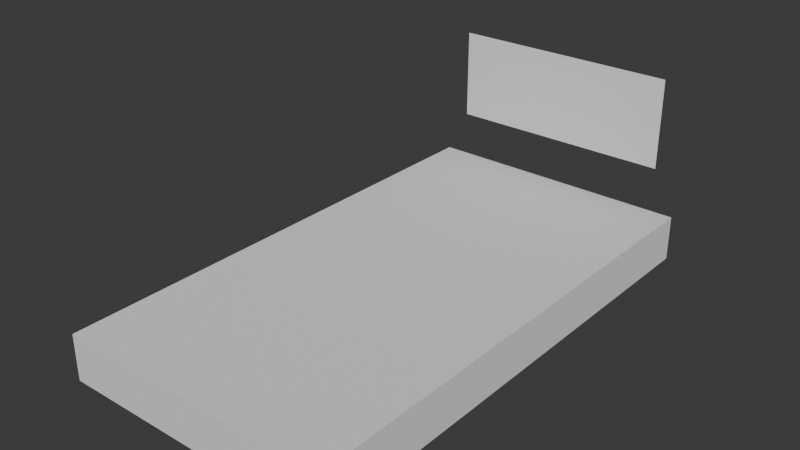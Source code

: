# Source: CustomLevelTemplate.blend  (saved by Blender 4.5.90; exported with 4.5.12 LTS)
import bpy
from mathutils import Matrix  # noqa: F401  (used for matrix-valued properties, if any)

bpy.ops.wm.read_factory_settings(use_empty=True)
scene = bpy.context.scene
scene.name = 'Scene'

# ---- collections
col_collection = bpy.data.collections.new('Collection'); scene.collection.children.link(col_collection)

# ---- world
world_world = bpy.data.worlds.new('World'); scene.world = world_world
world_world.use_nodes = True; world_world.node_tree.nodes.clear()
_N = world_world.node_tree.nodes; _L = world_world.node_tree.links
n0 = _N.new('ShaderNodeOutputWorld'); n0.name = 'World Output'; n0.location = (200, 100)
n1 = _N.new('ShaderNodeBackground'); n1.name = 'Background'; n1.location = (-200, 100)
n1.inputs[0].default_value = (0.05088, 0.05088, 0.05088, 1.0)
_L.new(n1.outputs[0], n0.inputs[0])
n0.is_active_output = True
world_world.color = (0.05088, 0.05088, 0.05088)
world_world.sun_shadow_jitter_overblur = 0.0

# ---- meshes
me_cube = bpy.data.meshes.new('Cube')
me_cube.from_pydata([(-3.0, -1.0, -1.0), (-3.0, -1.0, 0.0), (-3.0, 10.0, -1.0), (-3.0, 10.0, 0.0), (3.0, -1.0, -1.0), (3.0, -1.0, 0.0), (3.0, 10.0, -1.0), (3.0, 10.0, 0.0)], [], [(0, 1, 3, 2), (2, 3, 7, 6), (6, 7, 5, 4), (4, 5, 1, 0), (2, 6, 4, 0), (7, 3, 1, 5)])
_uv = me_cube.uv_layers.new(name='UVMap')
_uv.uv.foreach_set('vector', [0.375, 0.0, 0.625, 0.0, 0.625, 0.25, 0.375, 0.25, 0.375, 0.25, 0.625, 0.25, 0.625, 0.5, 0.375, 0.5, 0.375, 0.5, 0.625, 0.5, 0.625, 0.75, 0.375, 0.75, 0.375, 0.75, 0.625, 0.75, 0.625, 1.0, 0.375, 1.0, 0.125, 0.5, 0.375, 0.5, 0.375, 0.75, 0.125, 0.75, 0.625, 0.5, 0.875, 0.5, 0.875, 0.75, 0.625, 0.75])
me_cube.update()
me_cube_001 = bpy.data.meshes.new('Cube.001')
me_cube_001.from_pydata([(0.0, 0.0, 0.0)], [], [])
_uv = me_cube_001.uv_layers.new(name='UVMap')
_uv.uv.foreach_set('vector', [])
me_cube_001.update()
me_cube_002 = bpy.data.meshes.new('Cube.002')
me_cube_002.from_pydata([(0.0, 0.0, 0.0)], [], [])
_uv = me_cube_002.uv_layers.new(name='UVMap')
_uv.uv.foreach_set('vector', [])
me_cube_002.update()
me_plane = bpy.data.meshes.new('Plane')
me_plane.from_pydata([(-2.5, 4.371e-08, -1.0), (2.5, 4.371e-08, -1.0), (-2.5, -4.371e-08, 1.0), (2.5, -4.371e-08, 1.0)], [], [(0, 1, 3, 2)])
_uv = me_plane.uv_layers.new(name='UVMap')
_uv.uv.foreach_set('vector', [0.0, 0.0, 1.0, 0.0, 1.0, 1.0, 0.0, 1.0])
me_plane.update()

# ---- objects
ob_level = bpy.data.objects.new('Level', me_cube)
ob_iceunlocker = bpy.data.objects.new('IceUnlocker', me_cube_001)
ob_bounceunlocker = bpy.data.objects.new('BounceUnlocker', me_cube_002)
ob_end = bpy.data.objects.new('End', me_plane)

# ---- transforms, parenting, visibility, modifiers, constraints
ob_level.location = (0.0, 0.0, 0.0)
ob_iceunlocker.location = (-1.0, 5.0, 1.0)
ob_bounceunlocker.location = (1.0, 5.0, 1.0)
ob_end.location = (0.0, 10.0, 2.0)

# ---- collection membership
col_collection.objects.link(ob_level)
col_collection.objects.link(ob_iceunlocker)
col_collection.objects.link(ob_bounceunlocker)
col_collection.objects.link(ob_end)

# ---- scene / render settings (as saved in the file)
scene.frame_start = 1; scene.frame_end = 250; scene.frame_set(1)
scene.render.engine = 'BLENDER_EEVEE_NEXT'
bpy.context.view_layer.update()

# ---- added for rendering (the .blend has no active camera and no usable light): camera, sun
cam_auto = bpy.data.cameras.new('AutoCamera')
cam_auto.lens = 50.0
cam_auto.sensor_width = 36.0
cam_auto.clip_end = 1000.0
ob_auto_camera = bpy.data.objects.new('AutoCamera', cam_auto)
scene.collection.objects.link(ob_auto_camera)
ob_auto_camera.location = (12.1694, -10.1033, 10.7355)
ob_auto_camera.rotation_euler = (1.09748, -7.21219e-08, 0.694738)
scene.camera = ob_auto_camera
light_auto_sun = bpy.data.lights.new('AutoSun', 'SUN')
light_auto_sun.energy = 3.0
light_auto_sun.angle = 0.0523599
ob_auto_sun = bpy.data.objects.new('AutoSun', light_auto_sun)
scene.collection.objects.link(ob_auto_sun)
ob_auto_sun.rotation_euler = (0.872665, 0.174533, 0.523599)
bpy.context.view_layer.update()
